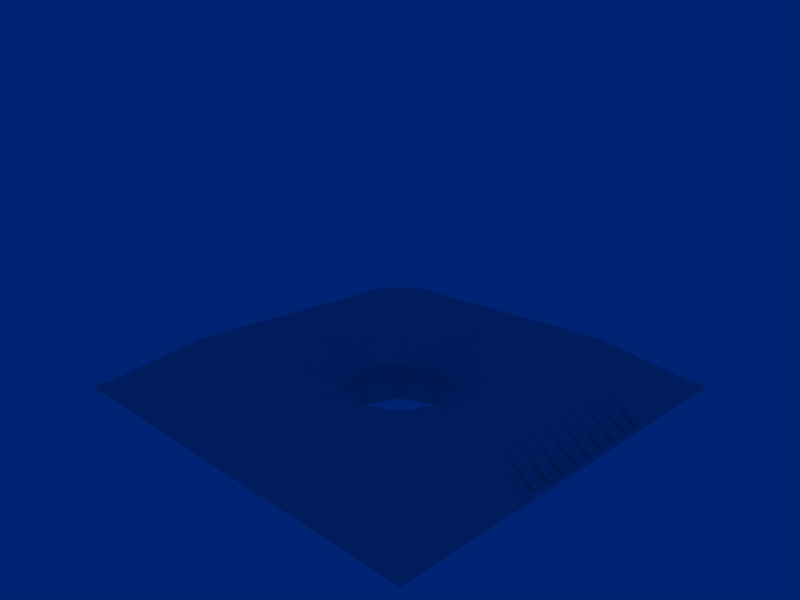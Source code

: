 # Source: atari-7800-controller.blend  (saved by Blender 2.34.0; exported with 4.5.12 LTS)
import bpy
from mathutils import Matrix  # noqa: F401  (used for matrix-valued properties, if any)

bpy.ops.wm.read_factory_settings(use_empty=True)
scene = bpy.context.scene
scene.name = '1'

# ---- collections
col_collection_1 = bpy.data.collections.new('Collection 1'); scene.collection.children.link(col_collection_1)

# ---- world
world_world = bpy.data.worlds.new('World'); scene.world = world_world
world_world.color = (9.098e-05, 0.1385, 0.455)
world_world.use_sun_shadow = False
world_world.sun_shadow_jitter_overblur = 0.0
world_world.cycles.sampling_method = 'MANUAL'
world_world.cycles.sample_map_resolution = 256

# ---- cameras
cam_camera = bpy.data.cameras.new('Camera')
cam_camera.passepartout_alpha = 0.2
cam_camera.clip_end = 100.0
cam_camera.lens = 35.0
cam_camera.ortho_scale = 7.314
cam_camera.show_passepartout = False
cam_camera.show_safe_areas = True
cam_camera.dof.focus_distance = 0.0
cam_camera.dof.aperture_fstop = 128.0

# ---- meshes
me_circle = bpy.data.meshes.new('Circle')
me_circle.from_pydata([(1.0, 1.0, 0.0), (1.414, -6.182e-08, 0.0), (1.0, -1.0, 0.0), (-1.236e-07, -1.414, 0.0), (-1.0, -1.0, 0.0), (-1.414, 1.686e-08, 0.0), (-1.0, 1.0, 0.0), (-4.271e-07, 1.414, 0.0), (-4.271e-07, 3.5, 1.0), (3.5, 0.0, 1.0), (3.5, 3.0, 1.0), (3.0, 3.5, 1.0), (3.5, -3.0, 1.0), (3.0, -3.5, 1.0), (0.0, -3.5, 1.0), (-3.0, -3.5, 1.0), (-3.5, -3.0, 1.0), (-3.5, 3.0, 1.0), (-3.5, 0.0, 1.0), (-3.0, 3.5, 1.0), (-3.0, 3.7, 1.0), (-3.7, 0.0, 1.0), (-3.7, 3.0, 1.0), (-3.7, -3.0, 1.0), (-3.0, -3.7, 1.0), (0.0, -3.7, 1.0), (3.0, -3.7, 1.0), (3.7, -3.0, 1.0), (3.0, 3.7, 1.0), (3.7, 3.0, 1.0), (3.7, 0.0, 1.0), (-4.452e-07, 3.7, 1.0), (-6.233e-07, 5.1, 0.0), (5.1, 4.75, 0.0), (4.75, 5.1, 0.0), (5.1, -4.75, 0.0), (4.75, -5.1, 0.0), (0.0, -5.1, 0.0), (-4.75, -5.1, 0.0), (-5.1, -4.75, 0.0), (-5.1, 4.75, 0.0), (-4.75, 5.1, 0.0), (5.1, -5.1, 0.0), (5.1, 5.1, 0.0), (-5.1, 5.1, 0.0), (-5.1, -5.1, 0.0), (-4.271e-07, 1.414, -1.0), (-1.0, 1.0, -1.0), (-1.414, 1.686e-08, -1.0), (-1.0, -1.0, -1.0), (-1.236e-07, -1.414, -1.0), (1.0, -1.0, -1.0), (1.414, -6.182e-08, -1.0), (1.0, 1.0, -1.0), (5.1, 2.0, 0.0), (5.1, -2.0, 0.0), (4.95, -2.0, 0.0), (4.95, 2.0, 0.0), (4.95, -1.09, 0.0), (5.1, -1.09, 0.0), (5.1, -0.7264, 0.0), (4.95, -0.7264, 0.0), (4.95, -0.6356, 0.0), (5.1, -0.6356, 0.0), (5.1, -0.2724, 0.0), (4.95, -0.2724, 0.0), (4.95, -1.18, 0.0), (5.1, -1.18, 0.0), (5.1, -1.544, 0.0), (4.95, -1.544, 0.0), (4.95, -1.634, 0.0), (5.1, -1.634, 0.0), (4.95, -0.1816, 0.0), (5.1, -0.1816, 0.0), (5.1, 0.1816, 0.0), (4.95, 0.1816, 0.0), (4.95, 0.2724, 0.0), (5.1, 0.2724, 0.0), (5.1, 0.6356, 0.0), (4.95, 0.6356, 0.0), (4.95, 1.544, 0.0), (5.1, 1.544, 0.0), (5.1, 1.18, 0.0), (4.95, 1.18, 0.0), (4.95, 1.09, 0.0), (5.1, 1.09, 0.0), (5.1, 0.7264, 0.0), (4.95, 0.7264, 0.0), (4.95, 1.634, 0.0), (5.1, 1.634, 0.0), (4.25, -2.0, 0.607), (4.25, 1.634, 0.607), (4.25, 0.7264, 0.607), (4.25, 1.09, 0.607), (4.25, 1.18, 0.607), (4.25, 1.544, 0.607), (4.25, 0.6356, 0.607), (4.25, 0.2724, 0.607), (4.25, 0.1816, 0.607), (4.25, -0.1816, 0.607), (4.25, -1.634, 0.607), (4.25, -1.544, 0.607), (4.25, -1.18, 0.607), (4.25, -0.2724, 0.607), (4.25, -0.6356, 0.607), (4.25, -0.7264, 0.607), (4.25, -1.09, 0.607), (4.25, 2.0, 0.607), (-4.25, 2.0, 0.607), (-4.25, -1.09, 0.607), (-4.25, -0.7264, 0.607), (-4.25, -0.6356, 0.607), (-4.25, -0.2724, 0.607), (-4.25, -1.18, 0.607), (-4.25, -1.544, 0.607), (-4.25, -1.634, 0.607), (-4.25, -0.1816, 0.607), (-4.25, 0.1816, 0.607), (-4.25, 0.2724, 0.607), (-4.25, 0.6356, 0.607), (-4.25, 1.544, 0.607), (-4.25, 1.18, 0.607), (-4.25, 1.09, 0.607), (-4.25, 0.7264, 0.607), (-4.25, 1.634, 0.607), (-4.25, -2.0, 0.607), (-5.1, 1.634, 0.0), (-4.95, 1.634, 0.0), (-4.95, 0.7264, 0.0), (-5.1, 0.7264, 0.0), (-5.1, 1.09, 0.0), (-4.95, 1.09, 0.0), (-4.95, 1.18, 0.0), (-5.1, 1.18, 0.0), (-5.1, 1.544, 0.0), (-4.95, 1.544, 0.0), (-4.95, 0.6356, 0.0), (-5.1, 0.6356, 0.0), (-5.1, 0.2724, 0.0), (-4.95, 0.2724, 0.0), (-4.95, 0.1816, 0.0), (-5.1, 0.1816, 0.0), (-5.1, -0.1816, 0.0), (-4.95, -0.1816, 0.0), (-5.1, -1.634, 0.0), (-4.95, -1.634, 0.0), (-4.95, -1.544, 0.0), (-5.1, -1.544, 0.0), (-5.1, -1.18, 0.0), (-4.95, -1.18, 0.0), (-4.95, -0.2724, 0.0), (-5.1, -0.2724, 0.0), (-5.1, -0.6356, 0.0), (-4.95, -0.6356, 0.0), (-4.95, -0.7264, 0.0), (-5.1, -0.7264, 0.0), (-5.1, -1.09, 0.0), (-4.95, -1.09, 0.0), (-4.95, 2.0, 0.0), (-4.95, -2.0, 0.0), (-5.1, -2.0, 0.0), (-5.1, 2.0, 0.0), (-5.1, -5.1, -0.1), (-5.1, 5.1, -0.1), (5.1, 5.1, -0.1), (5.1, -5.1, -0.1)], [], [(0, 10, 11), (0, 11, 8, 7), (0, 1, 9, 10), (1, 2, 12, 9), (2, 13, 12), (2, 3, 14, 13), (3, 4, 15, 14), (4, 16, 15), (6, 19, 17), (6, 7, 8, 19), (5, 6, 17, 18), (4, 5, 18, 16), (18, 16, 23, 21), (18, 17, 22, 21), (19, 8, 31, 20), (17, 19, 20, 22), (15, 16, 23, 24), (15, 14, 25, 24), (14, 13, 26, 25), (12, 13, 26, 27), (12, 9, 30, 27), (10, 9, 30, 29), (11, 8, 31, 28), (11, 10, 29, 28), (28, 29, 33, 34), (28, 31, 32, 34), (27, 26, 36, 35), (25, 26, 36, 37), (24, 25, 37, 38), (24, 23, 39, 38), (22, 20, 41, 40), (20, 31, 32, 41), (38, 39, 45), (35, 36, 42), (33, 43, 34), (40, 41, 44), (5, 4, 49, 48), (6, 5, 48, 47), (7, 6, 47, 46), (4, 3, 50, 49), (3, 2, 51, 50), (2, 1, 52, 51), (1, 0, 53, 52), (0, 7, 46, 53), (29, 54, 33), (27, 35, 55), (62, 63, 64, 65), (58, 59, 60, 61), (69, 68, 67, 66), (83, 82, 81, 80), (87, 86, 85, 84), (76, 77, 78, 79), (72, 73, 74, 75), (54, 57, 88, 89), (55, 71, 70, 56), (55, 56, 90), (70, 71, 100), (68, 69, 101), (66, 67, 102), (58, 59, 106), (60, 61, 105), (62, 63, 104), (64, 65, 103), (72, 73, 99), (74, 75, 98), (76, 77, 97), (78, 79, 96), (86, 87, 92), (84, 85, 93), (82, 83, 94), (80, 81, 95), (88, 89, 91), (54, 57, 107), (68, 101, 100, 71), (59, 106, 102, 67), (60, 63, 104, 105), (64, 73, 99, 103), (74, 77, 97, 98), (78, 86, 92, 96), (82, 94, 93, 85), (81, 89, 91, 95), (29, 107, 54), (27, 55, 90), (56, 70, 100, 90), (66, 102, 101, 69), (58, 61, 105, 106), (62, 65, 103, 104), (72, 75, 98, 99), (76, 79, 96, 97), (84, 93, 92, 87), (80, 95, 94, 83), (57, 107, 91, 88), (27, 90, 30), (29, 30, 107), (30, 95, 91, 107), (30, 93, 94, 95), (30, 96, 92, 93), (30, 98, 97, 96), (30, 90, 100, 101), (30, 101, 102, 106), (30, 106, 105, 104), (30, 104, 103, 99), (30, 99, 98), (153, 150, 151, 152), (157, 154, 155, 156), (146, 149, 148, 147), (132, 135, 134, 133), (128, 131, 130, 129), (139, 136, 137, 138), (143, 140, 141, 142), (161, 126, 127, 158), (160, 159, 145, 144), (160, 125, 159), (145, 115, 144), (147, 114, 146), (149, 113, 148), (157, 109, 156), (155, 110, 154), (153, 111, 152), (151, 112, 150), (143, 116, 142), (141, 117, 140), (139, 118, 138), (137, 119, 136), (129, 123, 128), (131, 122, 130), (133, 121, 132), (135, 120, 134), (127, 124, 126), (161, 108, 158), (147, 144, 115, 114), (156, 148, 113, 109), (155, 110, 111, 152), (151, 112, 116, 142), (141, 117, 118, 138), (137, 119, 123, 129), (133, 130, 122, 121), (134, 120, 124, 126), (159, 125, 115, 145), (149, 146, 114, 113), (157, 109, 110, 154), (153, 111, 112, 150), (143, 116, 117, 140), (139, 118, 119, 136), (131, 128, 123, 122), (135, 132, 121, 120), (158, 127, 124, 108), (22, 40, 161), (22, 161, 158, 108), (23, 160, 39), (23, 125, 159, 160), (21, 125, 23), (21, 22, 108), (21, 114, 115, 125), (21, 109, 113, 114), (21, 111, 110, 109), (21, 116, 112, 111), (21, 117, 116), (21, 119, 118, 117), (21, 122, 123, 119), (21, 120, 121, 122), (21, 108, 124, 120), (42, 43, 164, 165), (42, 45, 162, 165), (44, 45, 162, 163), (43, 44, 163, 164)])
me_circle.use_remesh_preserve_volume = False
me_circle.use_remesh_preserve_attributes = False
me_circle.use_mirror_vertex_groups = False
me_circle.update()

# ---- objects
ob_circle = bpy.data.objects.new('Circle', me_circle)
ob_camera = bpy.data.objects.new('Camera', cam_camera)

# ---- transforms, parenting, visibility, modifiers, constraints
ob_circle.location = (0.0, 0.0, 0.0)
ob_circle.lock_rotations_4d = False
ob_circle.empty_display_type = 'ARROWS'
ob_circle.color = (0.0, 0.0, 0.0, 1.0)
ob_circle.lineart.crease_threshold = 0.0
ob_camera.location = (12.0, -12.0, 7.472)
ob_camera.rotation_euler = (1.265, 0.0, 0.7854)
ob_camera.lock_rotations_4d = False
ob_camera.empty_display_type = 'ARROWS'
ob_camera.color = (0.0, 0.0, 0.0, 1.0)
ob_camera.display_type = 'WIRE'
ob_camera.lineart.crease_threshold = 0.0

# ---- collection membership
col_collection_1.objects.link(ob_circle)
col_collection_1.objects.link(ob_camera)

# ---- scene / render settings (as saved in the file)
scene.camera = ob_camera
scene.frame_start = 1; scene.frame_end = 250; scene.frame_set(1)
scene.render.engine = 'BLENDER_EEVEE_NEXT'
scene.render.image_settings.color_mode = 'RGB'
scene.render.image_settings.quality = 95
scene.render.image_settings.compression = 95
scene.render.resolution_x = 640
scene.render.resolution_y = 480
scene.render.pixel_aspect_x = 100.0
scene.render.pixel_aspect_y = 100.0
scene.render.fps = 25
scene.render.dither_intensity = 0.0
scene.render.use_compositing = False
scene.render.use_sequencer = False
scene.render.use_file_extension = False
scene.render.bake_bias = 0.0
scene.render.use_stamp_time = False
scene.render.use_stamp_date = False
scene.render.use_stamp_frame = False
scene.render.use_stamp_camera = False
scene.render.use_stamp_scene = False
scene.render.use_stamp_filename = False
scene.render.use_stamp_render_time = False
scene.render.stamp_font_size = 0
scene.cycles.use_denoising = False
scene.cycles.samples = 10
scene.cycles.sampling_pattern = 'TABULATED_SOBOL'
scene.cycles.light_sampling_threshold = 0.0
scene.cycles.use_adaptive_sampling = False
scene.cycles.use_light_tree = False
scene.cycles.blur_glossy = 0.0
scene.cycles.volume_bounces = 1
scene.cycles.pixel_filter_type = 'GAUSSIAN'
scene.cycles.sample_clamp_indirect = 0.0
scene.view_settings.view_transform = 'Raw'
bpy.context.view_layer.update()
